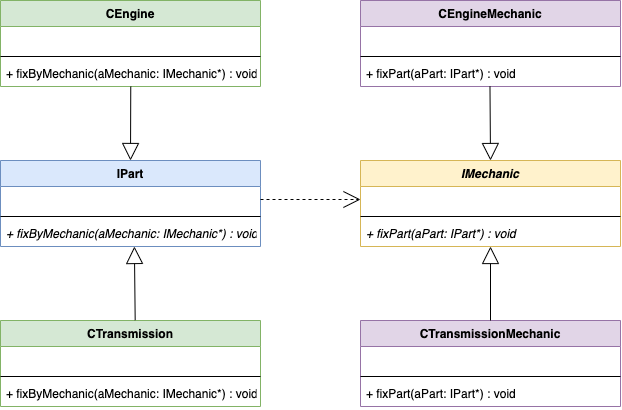

The diagram above was exported from draw.io. Its source (the exported page's mxGraphModel, read from the mxfile embedded in the PNG):
<mxGraphModel dx="1580" dy="1096" grid="1" gridSize="10" guides="1" tooltips="1" connect="1" arrows="1" fold="1" page="1" pageScale="1" pageWidth="827" pageHeight="1169" math="0" shadow="0">
  <root>
    <mxCell id="0" />
    <mxCell id="1" parent="0" />
    <mxCell id="mFqhcmBZQa8QUazqTcXj-1" value="CEngine" style="swimlane;fontStyle=1;align=center;verticalAlign=top;childLayout=stackLayout;horizontal=1;startSize=26;horizontalStack=0;resizeParent=1;resizeParentMax=0;resizeLast=0;collapsible=1;marginBottom=0;fillColor=#d5e8d4;strokeColor=#82b366;" vertex="1" parent="1">
      <mxGeometry x="80" y="160" width="260" height="86" as="geometry" />
    </mxCell>
    <mxCell id="mFqhcmBZQa8QUazqTcXj-2" value=" " style="text;strokeColor=none;fillColor=none;align=left;verticalAlign=top;spacingLeft=4;spacingRight=4;overflow=hidden;rotatable=0;points=[[0,0.5],[1,0.5]];portConstraint=eastwest;" vertex="1" parent="mFqhcmBZQa8QUazqTcXj-1">
      <mxGeometry y="26" width="260" height="26" as="geometry" />
    </mxCell>
    <mxCell id="mFqhcmBZQa8QUazqTcXj-3" value="" style="line;strokeWidth=1;fillColor=none;align=left;verticalAlign=middle;spacingTop=-1;spacingLeft=3;spacingRight=3;rotatable=0;labelPosition=right;points=[];portConstraint=eastwest;" vertex="1" parent="mFqhcmBZQa8QUazqTcXj-1">
      <mxGeometry y="52" width="260" height="8" as="geometry" />
    </mxCell>
    <mxCell id="mFqhcmBZQa8QUazqTcXj-4" value="+ fixByMechanic(aMechanic: IMechanic*) : void" style="text;strokeColor=none;fillColor=none;align=left;verticalAlign=top;spacingLeft=4;spacingRight=4;overflow=hidden;rotatable=0;points=[[0,0.5],[1,0.5]];portConstraint=eastwest;" vertex="1" parent="mFqhcmBZQa8QUazqTcXj-1">
      <mxGeometry y="60" width="260" height="26" as="geometry" />
    </mxCell>
    <mxCell id="mFqhcmBZQa8QUazqTcXj-5" value="CEngineMechanic" style="swimlane;fontStyle=1;align=center;verticalAlign=top;childLayout=stackLayout;horizontal=1;startSize=26;horizontalStack=0;resizeParent=1;resizeParentMax=0;resizeLast=0;collapsible=1;marginBottom=0;fillColor=#e1d5e7;strokeColor=#9673a6;" vertex="1" parent="1">
      <mxGeometry x="440" y="160" width="260" height="86" as="geometry" />
    </mxCell>
    <mxCell id="mFqhcmBZQa8QUazqTcXj-6" value=" " style="text;strokeColor=none;fillColor=none;align=left;verticalAlign=top;spacingLeft=4;spacingRight=4;overflow=hidden;rotatable=0;points=[[0,0.5],[1,0.5]];portConstraint=eastwest;" vertex="1" parent="mFqhcmBZQa8QUazqTcXj-5">
      <mxGeometry y="26" width="260" height="26" as="geometry" />
    </mxCell>
    <mxCell id="mFqhcmBZQa8QUazqTcXj-7" value="" style="line;strokeWidth=1;fillColor=none;align=left;verticalAlign=middle;spacingTop=-1;spacingLeft=3;spacingRight=3;rotatable=0;labelPosition=right;points=[];portConstraint=eastwest;" vertex="1" parent="mFqhcmBZQa8QUazqTcXj-5">
      <mxGeometry y="52" width="260" height="8" as="geometry" />
    </mxCell>
    <mxCell id="mFqhcmBZQa8QUazqTcXj-8" value="+ fixPart(aPart: IPart*) : void" style="text;strokeColor=none;fillColor=none;align=left;verticalAlign=top;spacingLeft=4;spacingRight=4;overflow=hidden;rotatable=0;points=[[0,0.5],[1,0.5]];portConstraint=eastwest;" vertex="1" parent="mFqhcmBZQa8QUazqTcXj-5">
      <mxGeometry y="60" width="260" height="26" as="geometry" />
    </mxCell>
    <mxCell id="mFqhcmBZQa8QUazqTcXj-9" value="IMechanic" style="swimlane;fontStyle=3;align=center;verticalAlign=top;childLayout=stackLayout;horizontal=1;startSize=26;horizontalStack=0;resizeParent=1;resizeParentMax=0;resizeLast=0;collapsible=1;marginBottom=0;fillColor=#fff2cc;strokeColor=#d6b656;" vertex="1" parent="1">
      <mxGeometry x="440" y="320" width="260" height="86" as="geometry" />
    </mxCell>
    <mxCell id="mFqhcmBZQa8QUazqTcXj-10" value=" " style="text;strokeColor=none;fillColor=none;align=left;verticalAlign=top;spacingLeft=4;spacingRight=4;overflow=hidden;rotatable=0;points=[[0,0.5],[1,0.5]];portConstraint=eastwest;" vertex="1" parent="mFqhcmBZQa8QUazqTcXj-9">
      <mxGeometry y="26" width="260" height="26" as="geometry" />
    </mxCell>
    <mxCell id="mFqhcmBZQa8QUazqTcXj-11" value="" style="line;strokeWidth=1;fillColor=none;align=left;verticalAlign=middle;spacingTop=-1;spacingLeft=3;spacingRight=3;rotatable=0;labelPosition=right;points=[];portConstraint=eastwest;" vertex="1" parent="mFqhcmBZQa8QUazqTcXj-9">
      <mxGeometry y="52" width="260" height="8" as="geometry" />
    </mxCell>
    <mxCell id="mFqhcmBZQa8QUazqTcXj-12" value="+ fixPart(aPart: IPart*) : void" style="text;strokeColor=none;fillColor=none;align=left;verticalAlign=top;spacingLeft=4;spacingRight=4;overflow=hidden;rotatable=0;points=[[0,0.5],[1,0.5]];portConstraint=eastwest;fontStyle=2" vertex="1" parent="mFqhcmBZQa8QUazqTcXj-9">
      <mxGeometry y="60" width="260" height="26" as="geometry" />
    </mxCell>
    <mxCell id="mFqhcmBZQa8QUazqTcXj-13" value="IPart" style="swimlane;fontStyle=1;align=center;verticalAlign=top;childLayout=stackLayout;horizontal=1;startSize=26;horizontalStack=0;resizeParent=1;resizeParentMax=0;resizeLast=0;collapsible=1;marginBottom=0;fillColor=#dae8fc;strokeColor=#6c8ebf;" vertex="1" parent="1">
      <mxGeometry x="80" y="320" width="260" height="86" as="geometry" />
    </mxCell>
    <mxCell id="mFqhcmBZQa8QUazqTcXj-14" value=" " style="text;strokeColor=none;fillColor=none;align=left;verticalAlign=top;spacingLeft=4;spacingRight=4;overflow=hidden;rotatable=0;points=[[0,0.5],[1,0.5]];portConstraint=eastwest;" vertex="1" parent="mFqhcmBZQa8QUazqTcXj-13">
      <mxGeometry y="26" width="260" height="26" as="geometry" />
    </mxCell>
    <mxCell id="mFqhcmBZQa8QUazqTcXj-15" value="" style="line;strokeWidth=1;fillColor=none;align=left;verticalAlign=middle;spacingTop=-1;spacingLeft=3;spacingRight=3;rotatable=0;labelPosition=right;points=[];portConstraint=eastwest;" vertex="1" parent="mFqhcmBZQa8QUazqTcXj-13">
      <mxGeometry y="52" width="260" height="8" as="geometry" />
    </mxCell>
    <mxCell id="mFqhcmBZQa8QUazqTcXj-16" value="+ fixByMechanic(aMechanic: IMechanic*) : void" style="text;strokeColor=none;fillColor=none;align=left;verticalAlign=top;spacingLeft=4;spacingRight=4;overflow=hidden;rotatable=0;points=[[0,0.5],[1,0.5]];portConstraint=eastwest;fontStyle=2" vertex="1" parent="mFqhcmBZQa8QUazqTcXj-13">
      <mxGeometry y="60" width="260" height="26" as="geometry" />
    </mxCell>
    <mxCell id="mFqhcmBZQa8QUazqTcXj-17" value="CTransmission" style="swimlane;fontStyle=1;align=center;verticalAlign=top;childLayout=stackLayout;horizontal=1;startSize=26;horizontalStack=0;resizeParent=1;resizeParentMax=0;resizeLast=0;collapsible=1;marginBottom=0;fillColor=#d5e8d4;strokeColor=#82b366;" vertex="1" parent="1">
      <mxGeometry x="80" y="480" width="260" height="86" as="geometry" />
    </mxCell>
    <mxCell id="mFqhcmBZQa8QUazqTcXj-18" value=" " style="text;strokeColor=none;fillColor=none;align=left;verticalAlign=top;spacingLeft=4;spacingRight=4;overflow=hidden;rotatable=0;points=[[0,0.5],[1,0.5]];portConstraint=eastwest;" vertex="1" parent="mFqhcmBZQa8QUazqTcXj-17">
      <mxGeometry y="26" width="260" height="26" as="geometry" />
    </mxCell>
    <mxCell id="mFqhcmBZQa8QUazqTcXj-19" value="" style="line;strokeWidth=1;fillColor=none;align=left;verticalAlign=middle;spacingTop=-1;spacingLeft=3;spacingRight=3;rotatable=0;labelPosition=right;points=[];portConstraint=eastwest;" vertex="1" parent="mFqhcmBZQa8QUazqTcXj-17">
      <mxGeometry y="52" width="260" height="8" as="geometry" />
    </mxCell>
    <mxCell id="mFqhcmBZQa8QUazqTcXj-20" value="+ fixByMechanic(aMechanic: IMechanic*) : void" style="text;strokeColor=none;fillColor=none;align=left;verticalAlign=top;spacingLeft=4;spacingRight=4;overflow=hidden;rotatable=0;points=[[0,0.5],[1,0.5]];portConstraint=eastwest;" vertex="1" parent="mFqhcmBZQa8QUazqTcXj-17">
      <mxGeometry y="60" width="260" height="26" as="geometry" />
    </mxCell>
    <mxCell id="mFqhcmBZQa8QUazqTcXj-21" value="CTransmissionMechanic" style="swimlane;fontStyle=1;align=center;verticalAlign=top;childLayout=stackLayout;horizontal=1;startSize=26;horizontalStack=0;resizeParent=1;resizeParentMax=0;resizeLast=0;collapsible=1;marginBottom=0;fillColor=#e1d5e7;strokeColor=#9673a6;" vertex="1" parent="1">
      <mxGeometry x="440" y="480" width="260" height="86" as="geometry" />
    </mxCell>
    <mxCell id="mFqhcmBZQa8QUazqTcXj-22" value=" " style="text;strokeColor=none;fillColor=none;align=left;verticalAlign=top;spacingLeft=4;spacingRight=4;overflow=hidden;rotatable=0;points=[[0,0.5],[1,0.5]];portConstraint=eastwest;" vertex="1" parent="mFqhcmBZQa8QUazqTcXj-21">
      <mxGeometry y="26" width="260" height="26" as="geometry" />
    </mxCell>
    <mxCell id="mFqhcmBZQa8QUazqTcXj-23" value="" style="line;strokeWidth=1;fillColor=none;align=left;verticalAlign=middle;spacingTop=-1;spacingLeft=3;spacingRight=3;rotatable=0;labelPosition=right;points=[];portConstraint=eastwest;" vertex="1" parent="mFqhcmBZQa8QUazqTcXj-21">
      <mxGeometry y="52" width="260" height="8" as="geometry" />
    </mxCell>
    <mxCell id="mFqhcmBZQa8QUazqTcXj-24" value="+ fixPart(aPart: IPart*) : void" style="text;strokeColor=none;fillColor=none;align=left;verticalAlign=top;spacingLeft=4;spacingRight=4;overflow=hidden;rotatable=0;points=[[0,0.5],[1,0.5]];portConstraint=eastwest;" vertex="1" parent="mFqhcmBZQa8QUazqTcXj-21">
      <mxGeometry y="60" width="260" height="26" as="geometry" />
    </mxCell>
    <mxCell id="mFqhcmBZQa8QUazqTcXj-26" value="" style="endArrow=block;html=1;entryX=0.5;entryY=0;entryDx=0;entryDy=0;exitX=0.501;exitY=1.003;exitDx=0;exitDy=0;exitPerimeter=0;endFill=0;endSize=15;" edge="1" parent="1" source="mFqhcmBZQa8QUazqTcXj-4" target="mFqhcmBZQa8QUazqTcXj-13">
      <mxGeometry width="50" height="50" relative="1" as="geometry">
        <mxPoint y="380" as="sourcePoint" />
        <mxPoint x="50" y="330" as="targetPoint" />
      </mxGeometry>
    </mxCell>
    <mxCell id="mFqhcmBZQa8QUazqTcXj-27" value="" style="endArrow=block;html=1;entryX=0.515;entryY=1;entryDx=0;entryDy=0;exitX=0.518;exitY=-0.004;exitDx=0;exitDy=0;endFill=0;endSize=15;entryPerimeter=0;exitPerimeter=0;" edge="1" parent="1" source="mFqhcmBZQa8QUazqTcXj-17" target="mFqhcmBZQa8QUazqTcXj-16">
      <mxGeometry width="50" height="50" relative="1" as="geometry">
        <mxPoint x="220.26" y="256.078" as="sourcePoint" />
        <mxPoint x="220" y="330" as="targetPoint" />
      </mxGeometry>
    </mxCell>
    <mxCell id="mFqhcmBZQa8QUazqTcXj-28" value="" style="endArrow=block;html=1;exitX=0.5;exitY=0;exitDx=0;exitDy=0;endFill=0;endSize=15;entryX=0.5;entryY=1;entryDx=0;entryDy=0;" edge="1" parent="1" source="mFqhcmBZQa8QUazqTcXj-21" target="mFqhcmBZQa8QUazqTcXj-9">
      <mxGeometry width="50" height="50" relative="1" as="geometry">
        <mxPoint x="224.67999999999984" y="489.65599999999995" as="sourcePoint" />
        <mxPoint x="570" y="416" as="targetPoint" />
      </mxGeometry>
    </mxCell>
    <mxCell id="mFqhcmBZQa8QUazqTcXj-29" value="" style="endArrow=block;html=1;entryX=0.5;entryY=0;entryDx=0;entryDy=0;exitX=0.498;exitY=1.003;exitDx=0;exitDy=0;exitPerimeter=0;endFill=0;endSize=15;" edge="1" parent="1" source="mFqhcmBZQa8QUazqTcXj-8" target="mFqhcmBZQa8QUazqTcXj-9">
      <mxGeometry width="50" height="50" relative="1" as="geometry">
        <mxPoint x="220.26" y="256.078" as="sourcePoint" />
        <mxPoint x="220" y="330" as="targetPoint" />
      </mxGeometry>
    </mxCell>
    <mxCell id="mFqhcmBZQa8QUazqTcXj-30" value="" style="endArrow=open;html=1;exitX=1;exitY=0.5;exitDx=0;exitDy=0;entryX=0;entryY=0.5;entryDx=0;entryDy=0;endFill=0;endSize=15;dashed=1;" edge="1" parent="1" source="mFqhcmBZQa8QUazqTcXj-14" target="mFqhcmBZQa8QUazqTcXj-10">
      <mxGeometry width="50" height="50" relative="1" as="geometry">
        <mxPoint x="380" y="400" as="sourcePoint" />
        <mxPoint x="430" y="350" as="targetPoint" />
      </mxGeometry>
    </mxCell>
  </root>
</mxGraphModel>